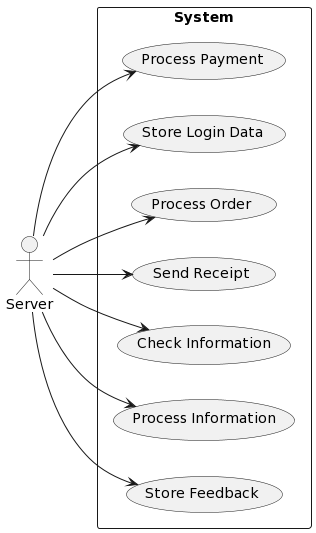

The diagram above was rendered by PlantUML. Its source (embedded in the PNG):
@startuml
left to right direction
actor Server
rectangle System as system{
 (Process Payment)
 (Store Login Data)
 (Process Order)
 (Send Receipt)
 (Check Information)
 (Process Information)
 (Store Feedback)
}
Server --> (Process Payment)
Server --> (Store Login Data)
Server --> (Process Order)
Server --> (Send Receipt)
Server --> (Check Information)
Server --> (Process Information)
Server --> (Store Feedback)
@enduml